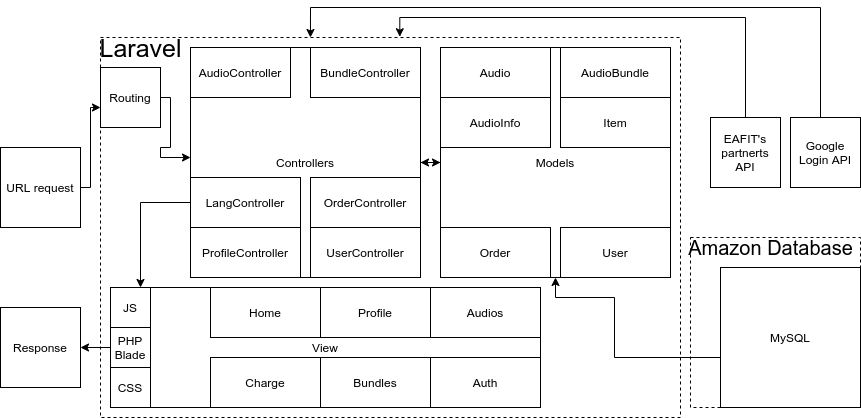

The diagram above was exported from draw.io. Its source (the exported page's mxGraphModel, read from the mxfile embedded in the PNG):
<mxGraphModel dx="868" dy="1658" grid="1" gridSize="10" guides="1" tooltips="1" connect="1" arrows="1" fold="1" page="1" pageScale="1" pageWidth="827" pageHeight="1169" math="0" shadow="0">
  <root>
    <mxCell id="0" />
    <mxCell id="1" parent="0" />
    <mxCell id="uQp0-Ts9SzksDp7h8xqN-23" value="View" style="rounded=0;whiteSpace=wrap;html=1;" vertex="1" parent="1">
      <mxGeometry x="130" y="260" width="430" height="120" as="geometry" />
    </mxCell>
    <mxCell id="v2L4GYR2IuoGAqQi11Uk-1" value="" style="rounded=0;whiteSpace=wrap;html=1;fillColor=none;dashed=1;" parent="1" vertex="1">
      <mxGeometry x="120" y="10" width="580" height="380" as="geometry" />
    </mxCell>
    <mxCell id="v2L4GYR2IuoGAqQi11Uk-21" value="" style="whiteSpace=wrap;html=1;aspect=fixed;fillColor=none;dashed=1;" parent="1" vertex="1">
      <mxGeometry x="710" y="210" width="170" height="170" as="geometry" />
    </mxCell>
    <mxCell id="v2L4GYR2IuoGAqQi11Uk-19" style="edgeStyle=orthogonalEdgeStyle;rounded=0;orthogonalLoop=1;jettySize=auto;html=1;exitX=1;exitY=0.5;exitDx=0;exitDy=0;startArrow=none;startFill=0;" parent="1" source="v2L4GYR2IuoGAqQi11Uk-3" edge="1">
      <mxGeometry relative="1" as="geometry">
        <mxPoint x="120" y="80" as="targetPoint" />
        <Array as="points">
          <mxPoint x="110" y="160" />
          <mxPoint x="110" y="80" />
          <mxPoint x="120" y="80" />
        </Array>
      </mxGeometry>
    </mxCell>
    <mxCell id="v2L4GYR2IuoGAqQi11Uk-3" value="URL request" style="whiteSpace=wrap;html=1;aspect=fixed;" parent="1" vertex="1">
      <mxGeometry x="20" y="120" width="80" height="80" as="geometry" />
    </mxCell>
    <mxCell id="v2L4GYR2IuoGAqQi11Uk-10" style="edgeStyle=orthogonalEdgeStyle;rounded=0;orthogonalLoop=1;jettySize=auto;html=1;exitX=1;exitY=0.5;exitDx=0;exitDy=0;startArrow=none;startFill=0;" parent="1" source="v2L4GYR2IuoGAqQi11Uk-4" target="v2L4GYR2IuoGAqQi11Uk-5" edge="1">
      <mxGeometry relative="1" as="geometry">
        <Array as="points">
          <mxPoint x="190" y="70" />
          <mxPoint x="190" y="120" />
          <mxPoint x="180" y="120" />
          <mxPoint x="180" y="130" />
        </Array>
      </mxGeometry>
    </mxCell>
    <mxCell id="v2L4GYR2IuoGAqQi11Uk-4" value="Routing" style="whiteSpace=wrap;html=1;aspect=fixed;fillColor=#ffffff;" parent="1" vertex="1">
      <mxGeometry x="120" y="40" width="60" height="60" as="geometry" />
    </mxCell>
    <mxCell id="v2L4GYR2IuoGAqQi11Uk-11" style="edgeStyle=orthogonalEdgeStyle;rounded=0;orthogonalLoop=1;jettySize=auto;html=1;exitX=1;exitY=0.5;exitDx=0;exitDy=0;startArrow=classic;startFill=1;" parent="1" source="v2L4GYR2IuoGAqQi11Uk-5" target="v2L4GYR2IuoGAqQi11Uk-9" edge="1">
      <mxGeometry relative="1" as="geometry" />
    </mxCell>
    <mxCell id="v2L4GYR2IuoGAqQi11Uk-5" value="Controllers" style="whiteSpace=wrap;html=1;aspect=fixed;fillColor=#ffffff;" parent="1" vertex="1">
      <mxGeometry x="210" y="20" width="230" height="230" as="geometry" />
    </mxCell>
    <mxCell id="uQp0-Ts9SzksDp7h8xqN-35" style="edgeStyle=orthogonalEdgeStyle;rounded=0;orthogonalLoop=1;jettySize=auto;html=1;exitX=0;exitY=0.5;exitDx=0;exitDy=0;entryX=1;entryY=0.5;entryDx=0;entryDy=0;" edge="1" parent="1" source="v2L4GYR2IuoGAqQi11Uk-7" target="v2L4GYR2IuoGAqQi11Uk-8">
      <mxGeometry relative="1" as="geometry" />
    </mxCell>
    <mxCell id="v2L4GYR2IuoGAqQi11Uk-7" value="PHP Blade" style="whiteSpace=wrap;html=1;aspect=fixed;fillColor=#ffffff;" parent="1" vertex="1">
      <mxGeometry x="130" y="300" width="40" height="40" as="geometry" />
    </mxCell>
    <mxCell id="v2L4GYR2IuoGAqQi11Uk-8" value="Response" style="whiteSpace=wrap;html=1;aspect=fixed;fillColor=#ffffff;" parent="1" vertex="1">
      <mxGeometry x="20" y="280" width="80" height="80" as="geometry" />
    </mxCell>
    <mxCell id="v2L4GYR2IuoGAqQi11Uk-15" style="edgeStyle=orthogonalEdgeStyle;rounded=0;orthogonalLoop=1;jettySize=auto;html=1;exitX=0.5;exitY=1;exitDx=0;exitDy=0;entryX=0.5;entryY=0;entryDx=0;entryDy=0;startArrow=classic;startFill=1;" parent="1" source="v2L4GYR2IuoGAqQi11Uk-9" edge="1">
      <mxGeometry relative="1" as="geometry">
        <Array as="points">
          <mxPoint x="575" y="270" />
          <mxPoint x="634" y="270" />
          <mxPoint x="634" y="330" />
          <mxPoint x="750" y="330" />
        </Array>
        <mxPoint x="590" y="151" as="sourcePoint" />
        <mxPoint x="750" y="241" as="targetPoint" />
      </mxGeometry>
    </mxCell>
    <mxCell id="v2L4GYR2IuoGAqQi11Uk-9" value="Models" style="whiteSpace=wrap;html=1;aspect=fixed;fillColor=#ffffff;" parent="1" vertex="1">
      <mxGeometry x="460" y="20" width="230" height="230" as="geometry" />
    </mxCell>
    <mxCell id="v2L4GYR2IuoGAqQi11Uk-13" value="MySQL" style="whiteSpace=wrap;html=1;aspect=fixed;fillColor=#ffffff;" parent="1" vertex="1">
      <mxGeometry x="740" y="240" width="140" height="140" as="geometry" />
    </mxCell>
    <mxCell id="v2L4GYR2IuoGAqQi11Uk-16" value="&lt;font style=&quot;font-size: 25px&quot;&gt;Laravel&lt;/font&gt;" style="text;html=1;align=center;verticalAlign=middle;resizable=0;points=[];autosize=1;" parent="1" vertex="1">
      <mxGeometry x="110" y="10" width="100" height="20" as="geometry" />
    </mxCell>
    <mxCell id="v2L4GYR2IuoGAqQi11Uk-17" value="CSS" style="whiteSpace=wrap;html=1;aspect=fixed;fillColor=#ffffff;" parent="1" vertex="1">
      <mxGeometry x="130" y="340" width="40" height="40" as="geometry" />
    </mxCell>
    <mxCell id="v2L4GYR2IuoGAqQi11Uk-18" value="JS" style="whiteSpace=wrap;html=1;aspect=fixed;fillColor=#ffffff;" parent="1" vertex="1">
      <mxGeometry x="130" y="260" width="40" height="40" as="geometry" />
    </mxCell>
    <mxCell id="v2L4GYR2IuoGAqQi11Uk-22" value="&lt;font style=&quot;font-size: 20px&quot;&gt;Amazon Database&lt;/font&gt;" style="text;html=1;align=center;verticalAlign=middle;resizable=0;points=[];autosize=1;" parent="1" vertex="1">
      <mxGeometry x="700" y="210" width="180" height="20" as="geometry" />
    </mxCell>
    <mxCell id="uQp0-Ts9SzksDp7h8xqN-7" style="edgeStyle=orthogonalEdgeStyle;rounded=0;orthogonalLoop=1;jettySize=auto;html=1;entryX=0.362;entryY=0;entryDx=0;entryDy=0;entryPerimeter=0;" edge="1" parent="1" source="uQp0-Ts9SzksDp7h8xqN-2" target="v2L4GYR2IuoGAqQi11Uk-1">
      <mxGeometry relative="1" as="geometry">
        <Array as="points">
          <mxPoint x="840" y="-20" />
          <mxPoint x="330" y="-20" />
        </Array>
      </mxGeometry>
    </mxCell>
    <mxCell id="uQp0-Ts9SzksDp7h8xqN-2" value="Google Login API" style="whiteSpace=wrap;html=1;aspect=fixed;fillColor=#ffffff;" vertex="1" parent="1">
      <mxGeometry x="810" y="90" width="70" height="70" as="geometry" />
    </mxCell>
    <mxCell id="uQp0-Ts9SzksDp7h8xqN-6" style="edgeStyle=orthogonalEdgeStyle;rounded=0;orthogonalLoop=1;jettySize=auto;html=1;entryX=0.516;entryY=-0.002;entryDx=0;entryDy=0;entryPerimeter=0;exitX=0.5;exitY=0;exitDx=0;exitDy=0;" edge="1" parent="1" source="uQp0-Ts9SzksDp7h8xqN-3" target="v2L4GYR2IuoGAqQi11Uk-1">
      <mxGeometry relative="1" as="geometry">
        <Array as="points">
          <mxPoint x="765" y="-10" />
          <mxPoint x="419" y="-10" />
        </Array>
      </mxGeometry>
    </mxCell>
    <mxCell id="uQp0-Ts9SzksDp7h8xqN-3" value="EAFIT's partnerts API" style="whiteSpace=wrap;html=1;aspect=fixed;fillColor=#ffffff;" vertex="1" parent="1">
      <mxGeometry x="730" y="90" width="70" height="70" as="geometry" />
    </mxCell>
    <mxCell id="uQp0-Ts9SzksDp7h8xqN-11" value="AudioController" style="rounded=0;whiteSpace=wrap;html=1;" vertex="1" parent="1">
      <mxGeometry x="210" y="20" width="100" height="50" as="geometry" />
    </mxCell>
    <mxCell id="uQp0-Ts9SzksDp7h8xqN-12" value="BundleController" style="rounded=0;whiteSpace=wrap;html=1;" vertex="1" parent="1">
      <mxGeometry x="330" y="20" width="110" height="50" as="geometry" />
    </mxCell>
    <mxCell id="uQp0-Ts9SzksDp7h8xqN-28" style="edgeStyle=orthogonalEdgeStyle;rounded=0;orthogonalLoop=1;jettySize=auto;html=1;entryX=0.75;entryY=0;entryDx=0;entryDy=0;" edge="1" parent="1" source="uQp0-Ts9SzksDp7h8xqN-13" target="v2L4GYR2IuoGAqQi11Uk-18">
      <mxGeometry relative="1" as="geometry" />
    </mxCell>
    <mxCell id="uQp0-Ts9SzksDp7h8xqN-13" value="LangController" style="rounded=0;whiteSpace=wrap;html=1;" vertex="1" parent="1">
      <mxGeometry x="210" y="150" width="110" height="50" as="geometry" />
    </mxCell>
    <mxCell id="uQp0-Ts9SzksDp7h8xqN-14" value="OrderController" style="rounded=0;whiteSpace=wrap;html=1;" vertex="1" parent="1">
      <mxGeometry x="330" y="150" width="110" height="50" as="geometry" />
    </mxCell>
    <mxCell id="uQp0-Ts9SzksDp7h8xqN-15" value="ProfileController" style="rounded=0;whiteSpace=wrap;html=1;" vertex="1" parent="1">
      <mxGeometry x="210" y="200" width="110" height="50" as="geometry" />
    </mxCell>
    <mxCell id="uQp0-Ts9SzksDp7h8xqN-16" value="UserController" style="rounded=0;whiteSpace=wrap;html=1;" vertex="1" parent="1">
      <mxGeometry x="330" y="200" width="110" height="50" as="geometry" />
    </mxCell>
    <mxCell id="uQp0-Ts9SzksDp7h8xqN-17" value="Audio" style="rounded=0;whiteSpace=wrap;html=1;" vertex="1" parent="1">
      <mxGeometry x="460" y="20" width="110" height="50" as="geometry" />
    </mxCell>
    <mxCell id="uQp0-Ts9SzksDp7h8xqN-18" value="AudioBundle" style="rounded=0;whiteSpace=wrap;html=1;" vertex="1" parent="1">
      <mxGeometry x="580" y="20" width="110" height="50" as="geometry" />
    </mxCell>
    <mxCell id="uQp0-Ts9SzksDp7h8xqN-19" value="AudioInfo" style="rounded=0;whiteSpace=wrap;html=1;" vertex="1" parent="1">
      <mxGeometry x="460" y="70" width="110" height="50" as="geometry" />
    </mxCell>
    <mxCell id="uQp0-Ts9SzksDp7h8xqN-20" value="Item" style="rounded=0;whiteSpace=wrap;html=1;" vertex="1" parent="1">
      <mxGeometry x="580" y="70" width="110" height="50" as="geometry" />
    </mxCell>
    <mxCell id="uQp0-Ts9SzksDp7h8xqN-21" value="Order" style="rounded=0;whiteSpace=wrap;html=1;" vertex="1" parent="1">
      <mxGeometry x="460" y="200" width="110" height="50" as="geometry" />
    </mxCell>
    <mxCell id="uQp0-Ts9SzksDp7h8xqN-22" value="User" style="rounded=0;whiteSpace=wrap;html=1;" vertex="1" parent="1">
      <mxGeometry x="580" y="200" width="110" height="50" as="geometry" />
    </mxCell>
    <mxCell id="uQp0-Ts9SzksDp7h8xqN-29" value="Audios" style="rounded=0;whiteSpace=wrap;html=1;" vertex="1" parent="1">
      <mxGeometry x="450" y="260" width="110" height="50" as="geometry" />
    </mxCell>
    <mxCell id="uQp0-Ts9SzksDp7h8xqN-30" value="Auth" style="rounded=0;whiteSpace=wrap;html=1;" vertex="1" parent="1">
      <mxGeometry x="450" y="330" width="110" height="50" as="geometry" />
    </mxCell>
    <mxCell id="uQp0-Ts9SzksDp7h8xqN-31" value="Bundles" style="rounded=0;whiteSpace=wrap;html=1;" vertex="1" parent="1">
      <mxGeometry x="340" y="330" width="110" height="50" as="geometry" />
    </mxCell>
    <mxCell id="uQp0-Ts9SzksDp7h8xqN-32" value="Profile" style="rounded=0;whiteSpace=wrap;html=1;" vertex="1" parent="1">
      <mxGeometry x="340" y="260" width="110" height="50" as="geometry" />
    </mxCell>
    <mxCell id="uQp0-Ts9SzksDp7h8xqN-33" value="Charge" style="rounded=0;whiteSpace=wrap;html=1;" vertex="1" parent="1">
      <mxGeometry x="230" y="330" width="110" height="50" as="geometry" />
    </mxCell>
    <mxCell id="uQp0-Ts9SzksDp7h8xqN-34" value="Home" style="rounded=0;whiteSpace=wrap;html=1;" vertex="1" parent="1">
      <mxGeometry x="230" y="260" width="110" height="50" as="geometry" />
    </mxCell>
  </root>
</mxGraphModel>